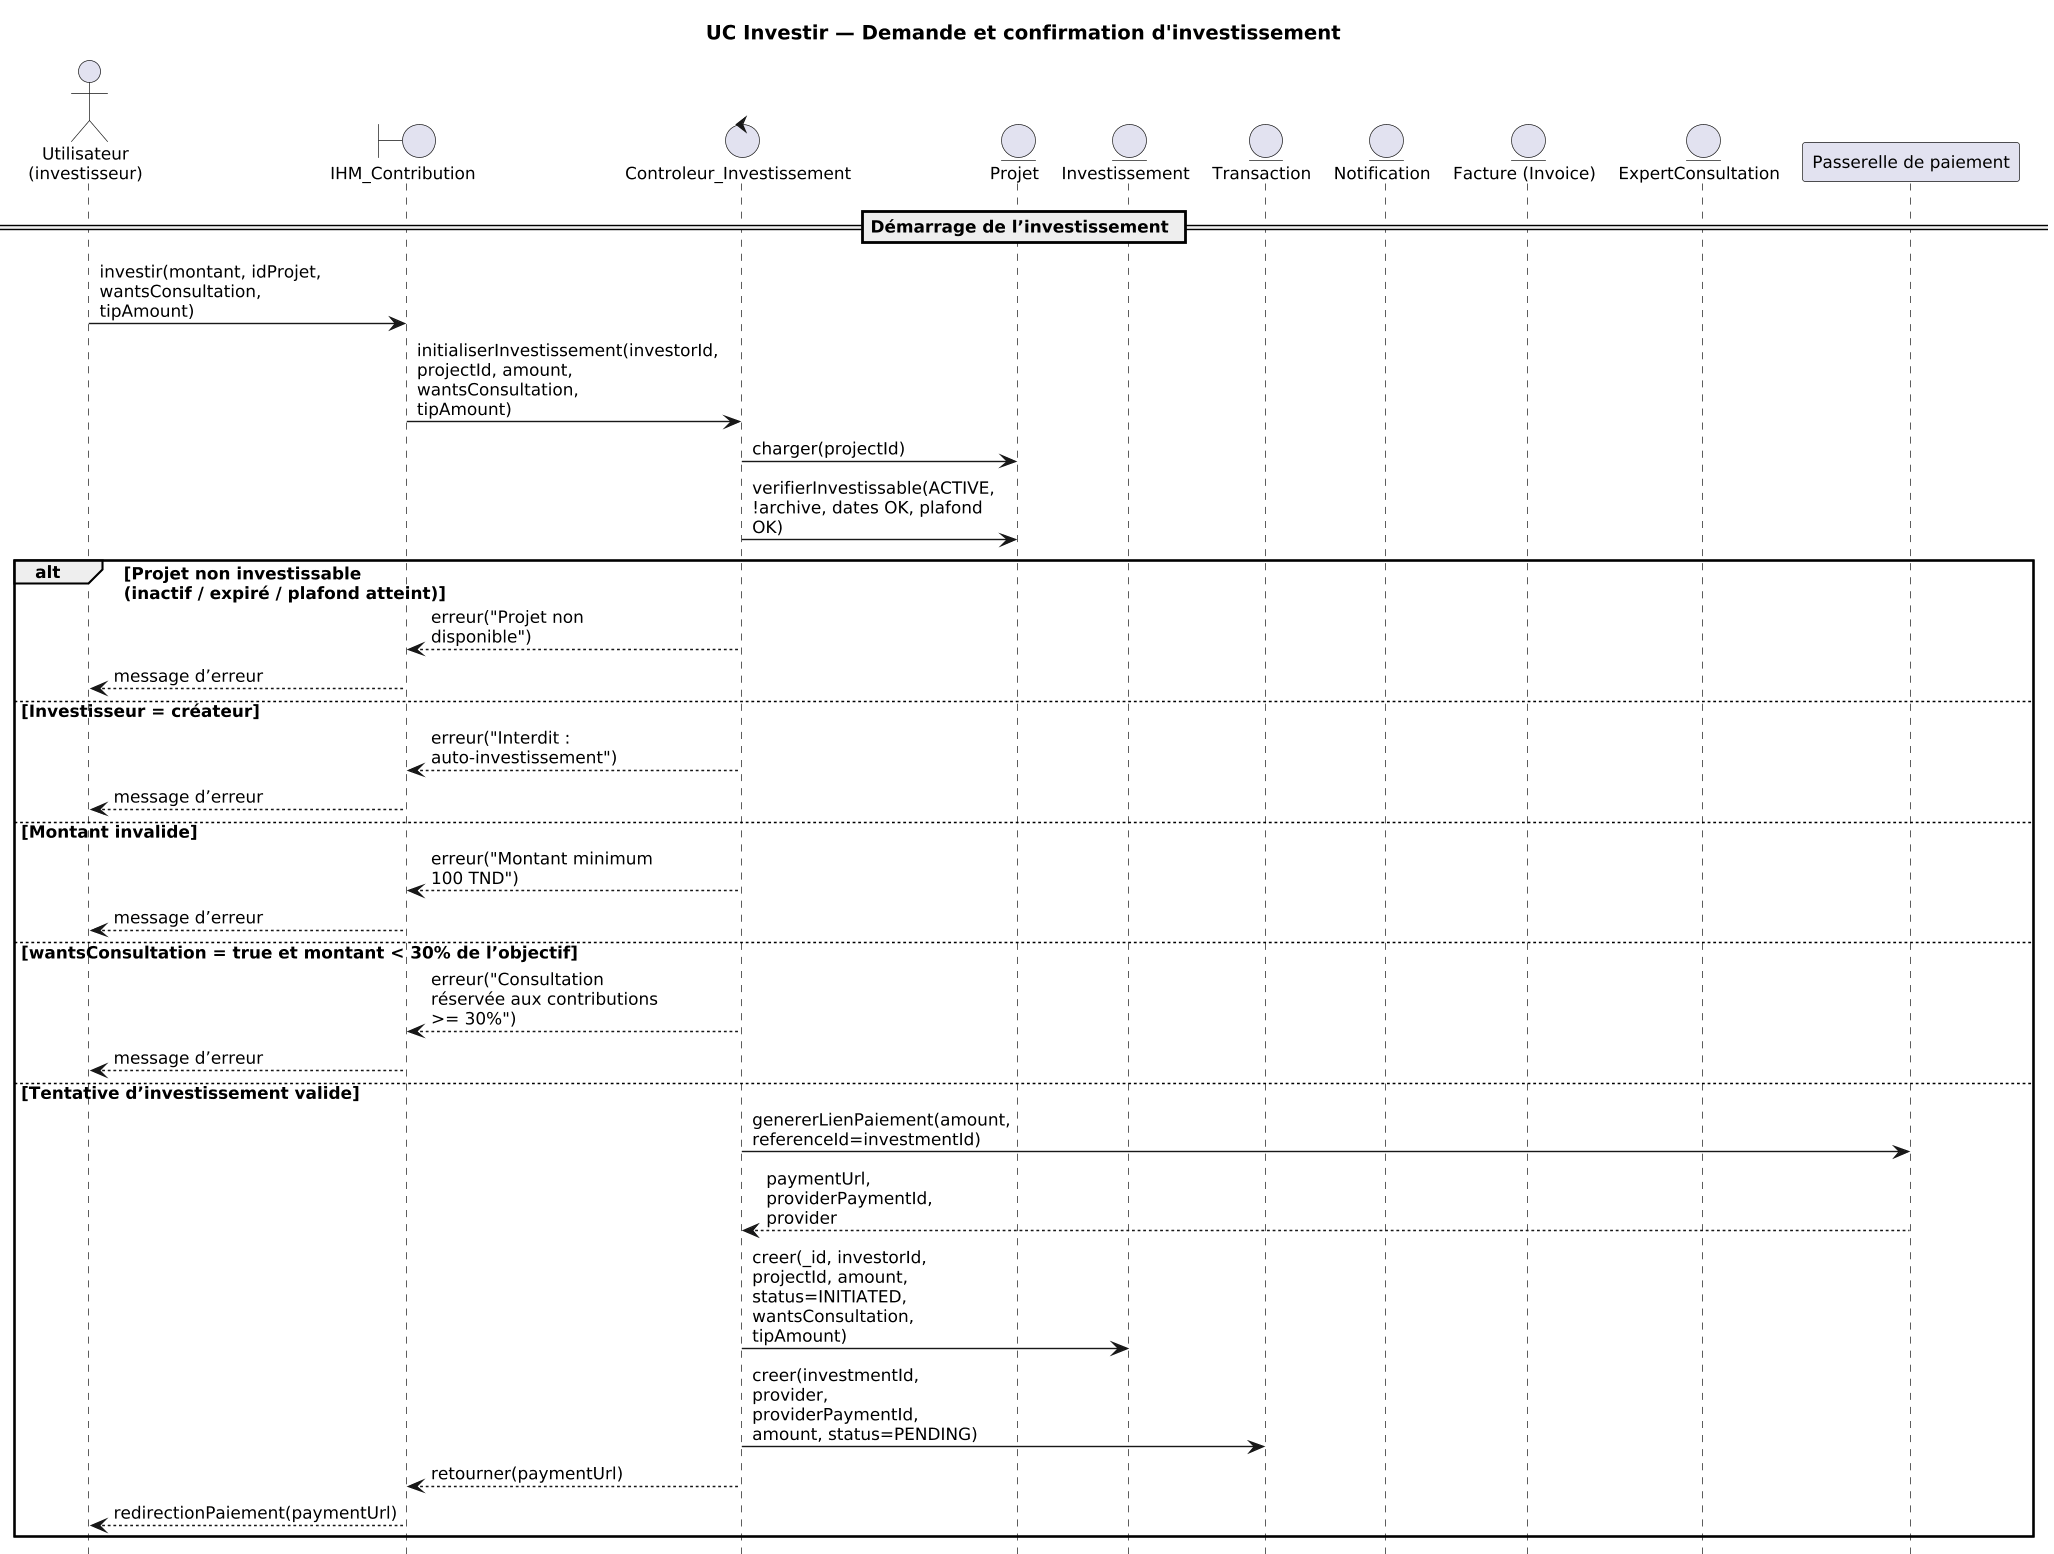

The diagram above was rendered by PlantUML. Its source (embedded in the PNG):
@startuml
' ============================
'  Normes FSEG (ECB)
'  - Acteur : Utilisateur
'  - <<boundary>> : IHM_Contribution
'  - <<control>>  : Controleur_Investissement
'  - <<entity>>   : Projet, Investissement, Transaction, Notification
'  - Service externe : Passerelle de paiement
' ============================

hide footbox
skinparam shadowing false
' Mise en page A4 (rapport)
skinparam defaultFontName "Times New Roman"
skinparam defaultFontSize 12
skinparam sequenceMessageAlign left
skinparam maxMessageSize 45
skinparam wrapWidth 170
skinparam dpi 150
scale 0.9

title UC Investir — Demande et confirmation d'investissement

actor "Utilisateur\n(investisseur)" as U
boundary "IHM_Contribution" as IHM
control "Controleur_Investissement" as CI
entity "Projet" as P
entity "Investissement" as Inv
entity "Transaction" as Tx
entity "Notification" as N
entity "Facture (Invoice)" as Invoice
entity "ExpertConsultation" as EC
participant "Passerelle de paiement" as Pay

== Démarrage de l’investissement ==
U -> IHM : investir(montant, idProjet, wantsConsultation, tipAmount)
IHM -> CI : initialiserInvestissement(investorId, projectId, amount, wantsConsultation, tipAmount)

CI -> P : charger(projectId)
CI -> P : verifierInvestissable(ACTIVE, !archive, dates OK, plafond OK)
alt Projet non investissable\n(inactif / expiré / plafond atteint)
  CI --> IHM : erreur("Projet non disponible")
  IHM --> U : message d’erreur
else Investisseur = créateur
  CI --> IHM : erreur("Interdit : auto-investissement")
  IHM --> U : message d’erreur
else Montant invalide
  CI --> IHM : erreur("Montant minimum 100 TND")
  IHM --> U : message d’erreur
else wantsConsultation = true et montant < 30% de l’objectif
  CI --> IHM : erreur("Consultation réservée aux contributions >= 30%")
  IHM --> U : message d’erreur
else Tentative d’investissement valide
  CI -> Pay : genererLienPaiement(amount, referenceId=investmentId)
  Pay --> CI : paymentUrl, providerPaymentId, provider
  CI -> Inv : creer(_id, investorId, projectId, amount, status=INITIATED, wantsConsultation, tipAmount)
  CI -> Tx : creer(investmentId, provider, providerPaymentId, amount, status=PENDING)
  CI --> IHM : retourner(paymentUrl)
  IHM --> U : redirectionPaiement(paymentUrl)
end
@enduml